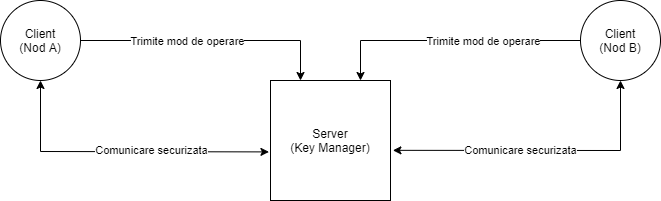

The diagram above was exported from draw.io. Its source (the exported page's mxGraphModel, read from the mxfile embedded in the PNG):
<mxGraphModel dx="1038" dy="580" grid="1" gridSize="10" guides="1" tooltips="1" connect="1" arrows="1" fold="1" page="1" pageScale="1" pageWidth="850" pageHeight="1100" math="0" shadow="0">
  <root>
    <mxCell id="0" />
    <mxCell id="1" parent="0" />
    <mxCell id="ZDhZw0w2D3NtjNOVY1DX-2" value="Server&lt;br&gt;(Key Manager)" style="whiteSpace=wrap;html=1;aspect=fixed;" parent="1" vertex="1">
      <mxGeometry x="370" y="250" width="120" height="120" as="geometry" />
    </mxCell>
    <mxCell id="qIgj1PH-gKJ6KvGfahVk-9" value="Client&lt;br&gt;(Nod A)" style="ellipse;whiteSpace=wrap;html=1;aspect=fixed;" parent="1" vertex="1">
      <mxGeometry x="100" y="170" width="80" height="80" as="geometry" />
    </mxCell>
    <mxCell id="qIgj1PH-gKJ6KvGfahVk-10" value="Client&lt;br&gt;(Nod B)" style="ellipse;whiteSpace=wrap;html=1;aspect=fixed;" parent="1" vertex="1">
      <mxGeometry x="680" y="170" width="80" height="80" as="geometry" />
    </mxCell>
    <mxCell id="X4A6pimOz2Bl3e873u9U-4" value="" style="endArrow=classic;html=1;exitX=1;exitY=0.5;exitDx=0;exitDy=0;rounded=0;entryX=0.25;entryY=0;entryDx=0;entryDy=0;" edge="1" parent="1" source="qIgj1PH-gKJ6KvGfahVk-9" target="ZDhZw0w2D3NtjNOVY1DX-2">
      <mxGeometry width="50" height="50" relative="1" as="geometry">
        <mxPoint x="350" y="180" as="sourcePoint" />
        <mxPoint x="430" y="170" as="targetPoint" />
        <Array as="points">
          <mxPoint x="400" y="210" />
        </Array>
      </mxGeometry>
    </mxCell>
    <mxCell id="X4A6pimOz2Bl3e873u9U-5" value="Trimite mod de operare" style="edgeLabel;html=1;align=center;verticalAlign=middle;resizable=0;points=[];" vertex="1" connectable="0" parent="X4A6pimOz2Bl3e873u9U-4">
      <mxGeometry x="-0.3543" y="-3" relative="1" as="geometry">
        <mxPoint x="22" y="-3" as="offset" />
      </mxGeometry>
    </mxCell>
    <mxCell id="X4A6pimOz2Bl3e873u9U-6" value="" style="endArrow=classic;html=1;exitX=0;exitY=0.5;exitDx=0;exitDy=0;rounded=0;entryX=0.75;entryY=0;entryDx=0;entryDy=0;" edge="1" parent="1" source="qIgj1PH-gKJ6KvGfahVk-10" target="ZDhZw0w2D3NtjNOVY1DX-2">
      <mxGeometry width="50" height="50" relative="1" as="geometry">
        <mxPoint x="329.41999999999996" y="189.88" as="sourcePoint" />
        <mxPoint x="483" y="250" as="targetPoint" />
        <Array as="points">
          <mxPoint x="460" y="210" />
        </Array>
      </mxGeometry>
    </mxCell>
    <mxCell id="X4A6pimOz2Bl3e873u9U-7" value="Trimite mod de operare" style="edgeLabel;html=1;align=center;verticalAlign=middle;resizable=0;points=[];" vertex="1" connectable="0" parent="X4A6pimOz2Bl3e873u9U-6">
      <mxGeometry x="-0.3543" y="-3" relative="1" as="geometry">
        <mxPoint x="-14" y="3" as="offset" />
      </mxGeometry>
    </mxCell>
    <mxCell id="X4A6pimOz2Bl3e873u9U-8" value="" style="endArrow=classic;startArrow=classic;html=1;entryX=0.5;entryY=1;entryDx=0;entryDy=0;exitX=-0.013;exitY=0.595;exitDx=0;exitDy=0;exitPerimeter=0;rounded=0;" edge="1" parent="1" source="ZDhZw0w2D3NtjNOVY1DX-2" target="qIgj1PH-gKJ6KvGfahVk-9">
      <mxGeometry width="50" height="50" relative="1" as="geometry">
        <mxPoint x="400" y="320" as="sourcePoint" />
        <mxPoint x="450" y="270" as="targetPoint" />
        <Array as="points">
          <mxPoint x="140" y="321" />
        </Array>
      </mxGeometry>
    </mxCell>
    <mxCell id="X4A6pimOz2Bl3e873u9U-9" value="Comunicare securizata" style="edgeLabel;html=1;align=center;verticalAlign=middle;resizable=0;points=[];" vertex="1" connectable="0" parent="X4A6pimOz2Bl3e873u9U-8">
      <mxGeometry x="0.0328" y="3" relative="1" as="geometry">
        <mxPoint x="36.57" y="-4.13" as="offset" />
      </mxGeometry>
    </mxCell>
    <mxCell id="X4A6pimOz2Bl3e873u9U-10" value="" style="endArrow=classic;startArrow=classic;html=1;entryX=0.5;entryY=1;entryDx=0;entryDy=0;exitX=1.02;exitY=0.582;exitDx=0;exitDy=0;exitPerimeter=0;rounded=0;" edge="1" parent="1" source="ZDhZw0w2D3NtjNOVY1DX-2" target="qIgj1PH-gKJ6KvGfahVk-10">
      <mxGeometry width="50" height="50" relative="1" as="geometry">
        <mxPoint x="400" y="320" as="sourcePoint" />
        <mxPoint x="450" y="270" as="targetPoint" />
        <Array as="points">
          <mxPoint x="720" y="320" />
        </Array>
      </mxGeometry>
    </mxCell>
    <mxCell id="X4A6pimOz2Bl3e873u9U-11" value="Comunicare securizata" style="edgeLabel;html=1;align=center;verticalAlign=middle;resizable=0;points=[];" vertex="1" connectable="0" parent="X4A6pimOz2Bl3e873u9U-10">
      <mxGeometry x="-0.0699" y="-2" relative="1" as="geometry">
        <mxPoint x="-10.4" y="-1.94" as="offset" />
      </mxGeometry>
    </mxCell>
  </root>
</mxGraphModel>